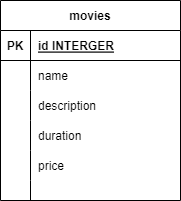

The diagram above was exported from draw.io. Its source (the exported page's mxGraphModel, read from the mxfile embedded in the PNG):
<mxGraphModel dx="880" dy="444" grid="1" gridSize="10" guides="1" tooltips="1" connect="1" arrows="1" fold="1" page="1" pageScale="1" pageWidth="850" pageHeight="1100" math="0" shadow="0" extFonts="Permanent Marker^https://fonts.googleapis.com/css?family=Permanent+Marker">
  <root>
    <mxCell id="0" />
    <mxCell id="1" parent="0" />
    <mxCell id="zBW_T7Pi4m8YTgrfYkVX-18" value="movies" style="shape=table;startSize=30;container=1;collapsible=1;childLayout=tableLayout;fixedRows=1;rowLines=0;fontStyle=1;align=center;resizeLast=1;" vertex="1" parent="1">
      <mxGeometry x="160" y="50" width="180" height="200" as="geometry" />
    </mxCell>
    <mxCell id="zBW_T7Pi4m8YTgrfYkVX-19" value="" style="shape=tableRow;horizontal=0;startSize=0;swimlaneHead=0;swimlaneBody=0;fillColor=none;collapsible=0;dropTarget=0;points=[[0,0.5],[1,0.5]];portConstraint=eastwest;top=0;left=0;right=0;bottom=1;" vertex="1" parent="zBW_T7Pi4m8YTgrfYkVX-18">
      <mxGeometry y="30" width="180" height="30" as="geometry" />
    </mxCell>
    <mxCell id="zBW_T7Pi4m8YTgrfYkVX-20" value="PK" style="shape=partialRectangle;connectable=0;fillColor=none;top=0;left=0;bottom=0;right=0;fontStyle=1;overflow=hidden;" vertex="1" parent="zBW_T7Pi4m8YTgrfYkVX-19">
      <mxGeometry width="30" height="30" as="geometry">
        <mxRectangle width="30" height="30" as="alternateBounds" />
      </mxGeometry>
    </mxCell>
    <mxCell id="zBW_T7Pi4m8YTgrfYkVX-21" value="id INTERGER" style="shape=partialRectangle;connectable=0;fillColor=none;top=0;left=0;bottom=0;right=0;align=left;spacingLeft=6;fontStyle=5;overflow=hidden;" vertex="1" parent="zBW_T7Pi4m8YTgrfYkVX-19">
      <mxGeometry x="30" width="150" height="30" as="geometry">
        <mxRectangle width="150" height="30" as="alternateBounds" />
      </mxGeometry>
    </mxCell>
    <mxCell id="zBW_T7Pi4m8YTgrfYkVX-22" value="" style="shape=tableRow;horizontal=0;startSize=0;swimlaneHead=0;swimlaneBody=0;fillColor=none;collapsible=0;dropTarget=0;points=[[0,0.5],[1,0.5]];portConstraint=eastwest;top=0;left=0;right=0;bottom=0;" vertex="1" parent="zBW_T7Pi4m8YTgrfYkVX-18">
      <mxGeometry y="60" width="180" height="30" as="geometry" />
    </mxCell>
    <mxCell id="zBW_T7Pi4m8YTgrfYkVX-23" value="" style="shape=partialRectangle;connectable=0;fillColor=none;top=0;left=0;bottom=0;right=0;editable=1;overflow=hidden;" vertex="1" parent="zBW_T7Pi4m8YTgrfYkVX-22">
      <mxGeometry width="30" height="30" as="geometry">
        <mxRectangle width="30" height="30" as="alternateBounds" />
      </mxGeometry>
    </mxCell>
    <mxCell id="zBW_T7Pi4m8YTgrfYkVX-24" value="name" style="shape=partialRectangle;connectable=0;fillColor=none;top=0;left=0;bottom=0;right=0;align=left;spacingLeft=6;overflow=hidden;" vertex="1" parent="zBW_T7Pi4m8YTgrfYkVX-22">
      <mxGeometry x="30" width="150" height="30" as="geometry">
        <mxRectangle width="150" height="30" as="alternateBounds" />
      </mxGeometry>
    </mxCell>
    <mxCell id="zBW_T7Pi4m8YTgrfYkVX-25" value="" style="shape=tableRow;horizontal=0;startSize=0;swimlaneHead=0;swimlaneBody=0;fillColor=none;collapsible=0;dropTarget=0;points=[[0,0.5],[1,0.5]];portConstraint=eastwest;top=0;left=0;right=0;bottom=0;" vertex="1" parent="zBW_T7Pi4m8YTgrfYkVX-18">
      <mxGeometry y="90" width="180" height="30" as="geometry" />
    </mxCell>
    <mxCell id="zBW_T7Pi4m8YTgrfYkVX-26" value="" style="shape=partialRectangle;connectable=0;fillColor=none;top=0;left=0;bottom=0;right=0;editable=1;overflow=hidden;" vertex="1" parent="zBW_T7Pi4m8YTgrfYkVX-25">
      <mxGeometry width="30" height="30" as="geometry">
        <mxRectangle width="30" height="30" as="alternateBounds" />
      </mxGeometry>
    </mxCell>
    <mxCell id="zBW_T7Pi4m8YTgrfYkVX-27" value="description" style="shape=partialRectangle;connectable=0;fillColor=none;top=0;left=0;bottom=0;right=0;align=left;spacingLeft=6;overflow=hidden;" vertex="1" parent="zBW_T7Pi4m8YTgrfYkVX-25">
      <mxGeometry x="30" width="150" height="30" as="geometry">
        <mxRectangle width="150" height="30" as="alternateBounds" />
      </mxGeometry>
    </mxCell>
    <mxCell id="zBW_T7Pi4m8YTgrfYkVX-28" value="" style="shape=tableRow;horizontal=0;startSize=0;swimlaneHead=0;swimlaneBody=0;fillColor=none;collapsible=0;dropTarget=0;points=[[0,0.5],[1,0.5]];portConstraint=eastwest;top=0;left=0;right=0;bottom=0;" vertex="1" parent="zBW_T7Pi4m8YTgrfYkVX-18">
      <mxGeometry y="120" width="180" height="30" as="geometry" />
    </mxCell>
    <mxCell id="zBW_T7Pi4m8YTgrfYkVX-29" value="" style="shape=partialRectangle;connectable=0;fillColor=none;top=0;left=0;bottom=0;right=0;editable=1;overflow=hidden;" vertex="1" parent="zBW_T7Pi4m8YTgrfYkVX-28">
      <mxGeometry width="30" height="30" as="geometry">
        <mxRectangle width="30" height="30" as="alternateBounds" />
      </mxGeometry>
    </mxCell>
    <mxCell id="zBW_T7Pi4m8YTgrfYkVX-30" value="duration" style="shape=partialRectangle;connectable=0;fillColor=none;top=0;left=0;bottom=0;right=0;align=left;spacingLeft=6;overflow=hidden;" vertex="1" parent="zBW_T7Pi4m8YTgrfYkVX-28">
      <mxGeometry x="30" width="150" height="30" as="geometry">
        <mxRectangle width="150" height="30" as="alternateBounds" />
      </mxGeometry>
    </mxCell>
    <mxCell id="zBW_T7Pi4m8YTgrfYkVX-44" value="" style="shape=tableRow;horizontal=0;startSize=0;swimlaneHead=0;swimlaneBody=0;fillColor=none;collapsible=0;dropTarget=0;points=[[0,0.5],[1,0.5]];portConstraint=eastwest;top=0;left=0;right=0;bottom=0;" vertex="1" parent="zBW_T7Pi4m8YTgrfYkVX-18">
      <mxGeometry y="150" width="180" height="30" as="geometry" />
    </mxCell>
    <mxCell id="zBW_T7Pi4m8YTgrfYkVX-45" value="" style="shape=partialRectangle;connectable=0;fillColor=none;top=0;left=0;bottom=0;right=0;editable=1;overflow=hidden;" vertex="1" parent="zBW_T7Pi4m8YTgrfYkVX-44">
      <mxGeometry width="30" height="30" as="geometry">
        <mxRectangle width="30" height="30" as="alternateBounds" />
      </mxGeometry>
    </mxCell>
    <mxCell id="zBW_T7Pi4m8YTgrfYkVX-46" value="price" style="shape=partialRectangle;connectable=0;fillColor=none;top=0;left=0;bottom=0;right=0;align=left;spacingLeft=6;overflow=hidden;" vertex="1" parent="zBW_T7Pi4m8YTgrfYkVX-44">
      <mxGeometry x="30" width="150" height="30" as="geometry">
        <mxRectangle width="150" height="30" as="alternateBounds" />
      </mxGeometry>
    </mxCell>
    <mxCell id="zBW_T7Pi4m8YTgrfYkVX-47" value="" style="shape=tableRow;horizontal=0;startSize=0;swimlaneHead=0;swimlaneBody=0;fillColor=none;collapsible=0;dropTarget=0;points=[[0,0.5],[1,0.5]];portConstraint=eastwest;top=0;left=0;right=0;bottom=0;" vertex="1" parent="zBW_T7Pi4m8YTgrfYkVX-18">
      <mxGeometry y="180" width="180" height="20" as="geometry" />
    </mxCell>
    <mxCell id="zBW_T7Pi4m8YTgrfYkVX-48" value="" style="shape=partialRectangle;connectable=0;fillColor=none;top=0;left=0;bottom=0;right=0;editable=1;overflow=hidden;" vertex="1" parent="zBW_T7Pi4m8YTgrfYkVX-47">
      <mxGeometry width="30" height="20" as="geometry">
        <mxRectangle width="30" height="20" as="alternateBounds" />
      </mxGeometry>
    </mxCell>
    <mxCell id="zBW_T7Pi4m8YTgrfYkVX-49" value="" style="shape=partialRectangle;connectable=0;fillColor=none;top=0;left=0;bottom=0;right=0;align=left;spacingLeft=6;overflow=hidden;" vertex="1" parent="zBW_T7Pi4m8YTgrfYkVX-47">
      <mxGeometry x="30" width="150" height="20" as="geometry">
        <mxRectangle width="150" height="20" as="alternateBounds" />
      </mxGeometry>
    </mxCell>
  </root>
</mxGraphModel>